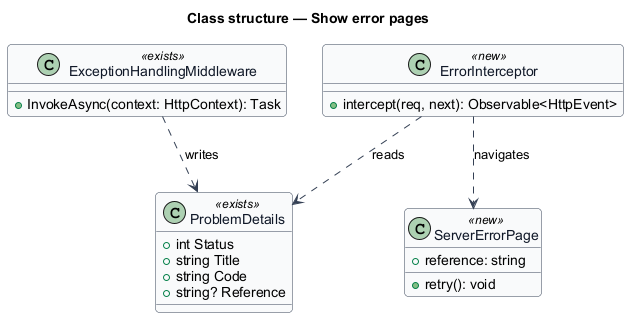

The diagram above was rendered by PlantUML. Its source (embedded in the PNG):
@startuml
skinparam backgroundColor #FFFFFF
skinparam shadowing false
skinparam roundcorner 8
skinparam defaultFontName Arial
skinparam ArrowColor #344054
skinparam class {
  BorderColor #344054
  FontColor #101828
  BackgroundColor #F9FAFB
}
title Class structure — Show error pages

class ProblemDetails <<exists>> {
  +int Status
  +string Title
  +string Code
  +string? Reference
}
class ExceptionHandlingMiddleware <<exists>> {
  +InvokeAsync(context: HttpContext): Task
}
class ErrorInterceptor <<new>> {
  +intercept(req, next): Observable<HttpEvent>
}
class ServerErrorPage <<new>> {
  +reference: string
  +retry(): void
}
ExceptionHandlingMiddleware ..> ProblemDetails : writes
ErrorInterceptor ..> ProblemDetails : reads
ErrorInterceptor ..> ServerErrorPage : navigates
@enduml